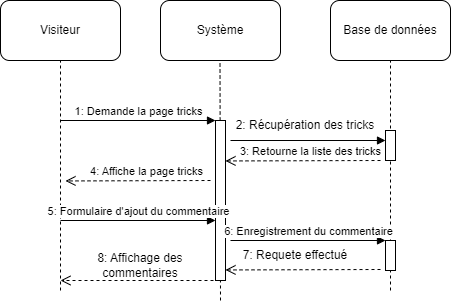

The diagram above was exported from draw.io. Its source (the exported page's mxGraphModel, read from the mxfile embedded in the PNG):
<mxGraphModel dx="989" dy="1690" grid="1" gridSize="10" guides="1" tooltips="1" connect="1" arrows="1" fold="1" page="1" pageScale="1" pageWidth="827" pageHeight="1169" math="0" shadow="0">
  <root>
    <mxCell id="0" />
    <mxCell id="1" parent="0" />
    <mxCell id="zyrt9UuU2IptyYfrFtOq-1" value="Visiteur" style="rounded=1;whiteSpace=wrap;html=1;" parent="1" vertex="1">
      <mxGeometry x="10" y="-870" width="120" height="60" as="geometry" />
    </mxCell>
    <mxCell id="zyrt9UuU2IptyYfrFtOq-2" value="Système" style="rounded=1;whiteSpace=wrap;html=1;" parent="1" vertex="1">
      <mxGeometry x="170" y="-870" width="120" height="60" as="geometry" />
    </mxCell>
    <mxCell id="zyrt9UuU2IptyYfrFtOq-3" value="" style="endArrow=none;dashed=1;html=1;rounded=0;entryX=0.5;entryY=1;entryDx=0;entryDy=0;" parent="1" target="zyrt9UuU2IptyYfrFtOq-1" edge="1">
      <mxGeometry width="50" height="50" relative="1" as="geometry">
        <mxPoint x="70" y="-580" as="sourcePoint" />
        <mxPoint x="450" y="-540" as="targetPoint" />
      </mxGeometry>
    </mxCell>
    <mxCell id="zyrt9UuU2IptyYfrFtOq-4" value="" style="endArrow=none;dashed=1;html=1;rounded=0;entryX=0.5;entryY=1;entryDx=0;entryDy=0;" parent="1" edge="1">
      <mxGeometry width="50" height="50" relative="1" as="geometry">
        <mxPoint x="230" y="-570" as="sourcePoint" />
        <mxPoint x="229.5" y="-810" as="targetPoint" />
      </mxGeometry>
    </mxCell>
    <mxCell id="zyrt9UuU2IptyYfrFtOq-6" value="" style="html=1;points=[];perimeter=orthogonalPerimeter;" parent="1" vertex="1">
      <mxGeometry x="225" y="-750" width="10" height="160" as="geometry" />
    </mxCell>
    <mxCell id="zyrt9UuU2IptyYfrFtOq-7" value="1: Demande la page tricks" style="html=1;verticalAlign=bottom;endArrow=block;entryX=0;entryY=0;rounded=0;exitX=0.5;exitY=0;exitDx=0;exitDy=0;exitPerimeter=0;" parent="1" target="zyrt9UuU2IptyYfrFtOq-6" edge="1">
      <mxGeometry x="0.0065" relative="1" as="geometry">
        <mxPoint x="70" y="-750" as="sourcePoint" />
        <mxPoint as="offset" />
      </mxGeometry>
    </mxCell>
    <mxCell id="zyrt9UuU2IptyYfrFtOq-11" value="Base de données" style="rounded=1;whiteSpace=wrap;html=1;" parent="1" vertex="1">
      <mxGeometry x="340" y="-870" width="120" height="60" as="geometry" />
    </mxCell>
    <mxCell id="zyrt9UuU2IptyYfrFtOq-12" value="" style="endArrow=none;dashed=1;html=1;rounded=0;entryX=0.5;entryY=1;entryDx=0;entryDy=0;" parent="1" target="zyrt9UuU2IptyYfrFtOq-11" edge="1">
      <mxGeometry width="50" height="50" relative="1" as="geometry">
        <mxPoint x="400" y="-580" as="sourcePoint" />
        <mxPoint x="780" y="-540" as="targetPoint" />
      </mxGeometry>
    </mxCell>
    <mxCell id="zyrt9UuU2IptyYfrFtOq-13" value="" style="html=1;points=[];perimeter=orthogonalPerimeter;" parent="1" vertex="1">
      <mxGeometry x="395" y="-740" width="10" height="30" as="geometry" />
    </mxCell>
    <mxCell id="zyrt9UuU2IptyYfrFtOq-14" value="3: Retourne la liste des tricks" style="html=1;verticalAlign=bottom;endArrow=block;entryX=0;entryY=0;rounded=0;exitX=0.5;exitY=0;exitDx=0;exitDy=0;exitPerimeter=0;" parent="1" edge="1">
      <mxGeometry x="0.0323" y="-20" relative="1" as="geometry">
        <mxPoint x="240" y="-730" as="sourcePoint" />
        <mxPoint as="offset" />
        <mxPoint x="395" y="-730" as="targetPoint" />
      </mxGeometry>
    </mxCell>
    <mxCell id="zyrt9UuU2IptyYfrFtOq-15" value="" style="html=1;verticalAlign=bottom;endArrow=open;dashed=1;endSize=8;rounded=0;entryX=1.04;entryY=0.345;entryDx=0;entryDy=0;entryPerimeter=0;" parent="1" edge="1">
      <mxGeometry x="-1" y="-291" relative="1" as="geometry">
        <mxPoint x="235" y="-709.55" as="targetPoint" />
        <mxPoint x="81" y="11" as="offset" />
        <mxPoint x="390" y="-710" as="sourcePoint" />
      </mxGeometry>
    </mxCell>
    <mxCell id="zyrt9UuU2IptyYfrFtOq-16" value="4: Affiche la page tricks" style="html=1;verticalAlign=bottom;endArrow=open;dashed=1;endSize=8;rounded=0;entryX=1.04;entryY=0.345;entryDx=0;entryDy=0;entryPerimeter=0;" parent="1" edge="1">
      <mxGeometry x="-0.1111" relative="1" as="geometry">
        <mxPoint x="75" y="-689.55" as="targetPoint" />
        <mxPoint as="offset" />
        <mxPoint x="220" y="-690" as="sourcePoint" />
      </mxGeometry>
    </mxCell>
    <mxCell id="zyrt9UuU2IptyYfrFtOq-33" value="2: Récupération des tricks" style="text;html=1;strokeColor=none;fillColor=none;align=center;verticalAlign=middle;whiteSpace=wrap;rounded=0;" parent="1" vertex="1">
      <mxGeometry x="235" y="-760" width="160" height="30" as="geometry" />
    </mxCell>
    <mxCell id="zyrt9UuU2IptyYfrFtOq-36" value="5: Formulaire d'ajout du commentaire" style="html=1;verticalAlign=bottom;endArrow=block;entryX=0;entryY=0;rounded=0;exitX=0.5;exitY=0;exitDx=0;exitDy=0;exitPerimeter=0;" parent="1" edge="1">
      <mxGeometry x="0.0065" relative="1" as="geometry">
        <mxPoint x="70" y="-650" as="sourcePoint" />
        <mxPoint as="offset" />
        <mxPoint x="225" y="-650" as="targetPoint" />
      </mxGeometry>
    </mxCell>
    <mxCell id="zyrt9UuU2IptyYfrFtOq-37" value="6: Enregistrement du commentaire" style="html=1;verticalAlign=bottom;endArrow=block;entryX=0;entryY=0;rounded=0;exitX=0.5;exitY=0;exitDx=0;exitDy=0;exitPerimeter=0;" parent="1" edge="1">
      <mxGeometry x="0.0065" relative="1" as="geometry">
        <mxPoint x="240" y="-630" as="sourcePoint" />
        <mxPoint as="offset" />
        <mxPoint x="395" y="-630" as="targetPoint" />
      </mxGeometry>
    </mxCell>
    <mxCell id="zyrt9UuU2IptyYfrFtOq-38" value="" style="html=1;points=[];perimeter=orthogonalPerimeter;" parent="1" vertex="1">
      <mxGeometry x="395" y="-630" width="10" height="30" as="geometry" />
    </mxCell>
    <mxCell id="zyrt9UuU2IptyYfrFtOq-39" value="" style="html=1;verticalAlign=bottom;endArrow=open;dashed=1;endSize=8;rounded=0;entryX=1.04;entryY=0.345;entryDx=0;entryDy=0;entryPerimeter=0;" parent="1" edge="1">
      <mxGeometry x="-1" y="-291" relative="1" as="geometry">
        <mxPoint x="235" y="-600.55" as="targetPoint" />
        <mxPoint x="81" y="11" as="offset" />
        <mxPoint x="390" y="-601" as="sourcePoint" />
      </mxGeometry>
    </mxCell>
    <mxCell id="zyrt9UuU2IptyYfrFtOq-40" value="7: Requete effectué" style="text;html=1;strokeColor=none;fillColor=none;align=center;verticalAlign=middle;whiteSpace=wrap;rounded=0;" parent="1" vertex="1">
      <mxGeometry x="250" y="-630" width="110" height="30" as="geometry" />
    </mxCell>
    <mxCell id="zyrt9UuU2IptyYfrFtOq-41" value="" style="html=1;verticalAlign=bottom;endArrow=open;dashed=1;endSize=8;rounded=0;" parent="1" edge="1">
      <mxGeometry x="-1" y="-291" relative="1" as="geometry">
        <mxPoint x="70" y="-590" as="targetPoint" />
        <mxPoint x="81" y="11" as="offset" />
        <mxPoint x="235" y="-590" as="sourcePoint" />
      </mxGeometry>
    </mxCell>
    <mxCell id="zyrt9UuU2IptyYfrFtOq-43" value="8: Affichage des commentaires" style="text;html=1;strokeColor=none;fillColor=none;align=center;verticalAlign=middle;whiteSpace=wrap;rounded=0;" parent="1" vertex="1">
      <mxGeometry x="90" y="-620" width="120" height="30" as="geometry" />
    </mxCell>
  </root>
</mxGraphModel>